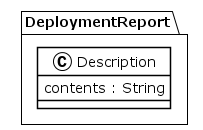

The diagram above was rendered by PlantUML. Its source (embedded in the PNG):
@startuml
!theme plain
package DeploymentReport {
class Description {
	 contents : String
}
}
@enduml